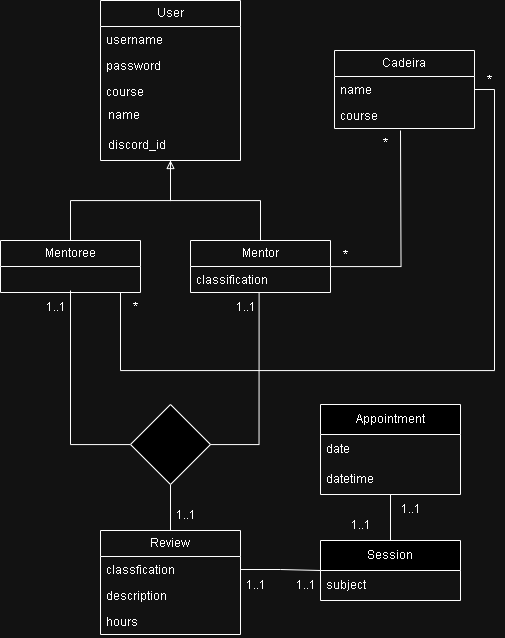

The diagram above was exported from draw.io. Its source (the exported page's mxGraphModel, read from the mxfile embedded in the PNG):
<mxGraphModel dx="1400" dy="743" grid="1" gridSize="10" guides="1" tooltips="1" connect="1" arrows="1" fold="1" page="1" pageScale="1" pageWidth="827" pageHeight="1169" math="0" shadow="0">
  <root>
    <mxCell id="0" />
    <mxCell id="1" parent="0" />
    <mxCell id="0C9y-MkKXDTwNyRHAtkV-1" value="User" style="swimlane;fontStyle=0;childLayout=stackLayout;horizontal=1;startSize=26;fillColor=none;horizontalStack=0;resizeParent=1;resizeParentMax=0;resizeLast=0;collapsible=1;marginBottom=0;whiteSpace=wrap;html=1;" vertex="1" parent="1">
      <mxGeometry x="110" y="100" width="140" height="160" as="geometry" />
    </mxCell>
    <mxCell id="0C9y-MkKXDTwNyRHAtkV-2" value="username" style="text;strokeColor=none;fillColor=none;align=left;verticalAlign=top;spacingLeft=4;spacingRight=4;overflow=hidden;rotatable=0;points=[[0,0.5],[1,0.5]];portConstraint=eastwest;whiteSpace=wrap;html=1;" vertex="1" parent="0C9y-MkKXDTwNyRHAtkV-1">
      <mxGeometry y="26" width="140" height="26" as="geometry" />
    </mxCell>
    <mxCell id="0C9y-MkKXDTwNyRHAtkV-3" value="password" style="text;strokeColor=none;fillColor=none;align=left;verticalAlign=top;spacingLeft=4;spacingRight=4;overflow=hidden;rotatable=0;points=[[0,0.5],[1,0.5]];portConstraint=eastwest;whiteSpace=wrap;html=1;" vertex="1" parent="0C9y-MkKXDTwNyRHAtkV-1">
      <mxGeometry y="52" width="140" height="26" as="geometry" />
    </mxCell>
    <mxCell id="0C9y-MkKXDTwNyRHAtkV-4" value="course" style="text;strokeColor=none;fillColor=none;align=left;verticalAlign=top;spacingLeft=4;spacingRight=4;overflow=hidden;rotatable=0;points=[[0,0.5],[1,0.5]];portConstraint=eastwest;whiteSpace=wrap;html=1;" vertex="1" parent="0C9y-MkKXDTwNyRHAtkV-1">
      <mxGeometry y="78" width="140" height="22" as="geometry" />
    </mxCell>
    <mxCell id="0C9y-MkKXDTwNyRHAtkV-5" value="&amp;nbsp; name" style="text;html=1;align=left;verticalAlign=middle;resizable=0;points=[];autosize=1;strokeColor=none;fillColor=none;" vertex="1" parent="0C9y-MkKXDTwNyRHAtkV-1">
      <mxGeometry y="100" width="140" height="30" as="geometry" />
    </mxCell>
    <mxCell id="0C9y-MkKXDTwNyRHAtkV-6" value="&amp;nbsp; discord_id" style="text;html=1;align=left;verticalAlign=middle;resizable=0;points=[];autosize=1;strokeColor=none;fillColor=none;" vertex="1" parent="0C9y-MkKXDTwNyRHAtkV-1">
      <mxGeometry y="130" width="140" height="30" as="geometry" />
    </mxCell>
    <mxCell id="0C9y-MkKXDTwNyRHAtkV-24" style="edgeStyle=orthogonalEdgeStyle;rounded=0;orthogonalLoop=1;jettySize=auto;html=1;entryX=1;entryY=0.5;entryDx=0;entryDy=0;endArrow=none;endFill=0;" edge="1" parent="1" source="0C9y-MkKXDTwNyRHAtkV-9" target="0C9y-MkKXDTwNyRHAtkV-20">
      <mxGeometry relative="1" as="geometry">
        <Array as="points">
          <mxPoint x="130" y="470" />
          <mxPoint x="504" y="470" />
          <mxPoint x="504" y="189" />
        </Array>
      </mxGeometry>
    </mxCell>
    <mxCell id="0C9y-MkKXDTwNyRHAtkV-9" value="Mentoree" style="swimlane;fontStyle=0;childLayout=stackLayout;horizontal=1;startSize=26;fillColor=none;horizontalStack=0;resizeParent=1;resizeParentMax=0;resizeLast=0;collapsible=1;marginBottom=0;whiteSpace=wrap;html=1;" vertex="1" parent="1">
      <mxGeometry x="10" y="340" width="140" height="52" as="geometry" />
    </mxCell>
    <mxCell id="0C9y-MkKXDTwNyRHAtkV-8" style="edgeStyle=orthogonalEdgeStyle;rounded=0;orthogonalLoop=1;jettySize=auto;html=1;startArrow=block;startFill=0;endArrow=none;endFill=0;entryX=0.5;entryY=0;entryDx=0;entryDy=0;" edge="1" parent="1" source="0C9y-MkKXDTwNyRHAtkV-6" target="0C9y-MkKXDTwNyRHAtkV-9">
      <mxGeometry relative="1" as="geometry">
        <mxPoint x="180" y="320" as="targetPoint" />
      </mxGeometry>
    </mxCell>
    <mxCell id="0C9y-MkKXDTwNyRHAtkV-18" style="edgeStyle=orthogonalEdgeStyle;rounded=0;orthogonalLoop=1;jettySize=auto;html=1;endArrow=none;endFill=0;" edge="1" parent="1" source="0C9y-MkKXDTwNyRHAtkV-13">
      <mxGeometry relative="1" as="geometry">
        <mxPoint x="180" y="260" as="targetPoint" />
        <Array as="points">
          <mxPoint x="270" y="300" />
          <mxPoint x="180" y="300" />
        </Array>
      </mxGeometry>
    </mxCell>
    <mxCell id="0C9y-MkKXDTwNyRHAtkV-23" style="edgeStyle=orthogonalEdgeStyle;rounded=0;orthogonalLoop=1;jettySize=auto;html=1;endArrow=none;endFill=0;" edge="1" parent="1" source="0C9y-MkKXDTwNyRHAtkV-13">
      <mxGeometry relative="1" as="geometry">
        <mxPoint x="410" y="230" as="targetPoint" />
      </mxGeometry>
    </mxCell>
    <mxCell id="0C9y-MkKXDTwNyRHAtkV-13" value="Mentor" style="swimlane;fontStyle=0;childLayout=stackLayout;horizontal=1;startSize=26;fillColor=none;horizontalStack=0;resizeParent=1;resizeParentMax=0;resizeLast=0;collapsible=1;marginBottom=0;whiteSpace=wrap;html=1;" vertex="1" parent="1">
      <mxGeometry x="200" y="340" width="140" height="52" as="geometry" />
    </mxCell>
    <mxCell id="0C9y-MkKXDTwNyRHAtkV-14" value="classification" style="text;strokeColor=none;fillColor=none;align=left;verticalAlign=top;spacingLeft=4;spacingRight=4;overflow=hidden;rotatable=0;points=[[0,0.5],[1,0.5]];portConstraint=eastwest;whiteSpace=wrap;html=1;" vertex="1" parent="0C9y-MkKXDTwNyRHAtkV-13">
      <mxGeometry y="26" width="140" height="26" as="geometry" />
    </mxCell>
    <mxCell id="0C9y-MkKXDTwNyRHAtkV-19" value="Cadeira" style="swimlane;fontStyle=0;childLayout=stackLayout;horizontal=1;startSize=26;fillColor=none;horizontalStack=0;resizeParent=1;resizeParentMax=0;resizeLast=0;collapsible=1;marginBottom=0;whiteSpace=wrap;html=1;" vertex="1" parent="1">
      <mxGeometry x="344" y="150" width="140" height="78" as="geometry" />
    </mxCell>
    <mxCell id="0C9y-MkKXDTwNyRHAtkV-20" value="name" style="text;strokeColor=none;fillColor=none;align=left;verticalAlign=top;spacingLeft=4;spacingRight=4;overflow=hidden;rotatable=0;points=[[0,0.5],[1,0.5]];portConstraint=eastwest;whiteSpace=wrap;html=1;" vertex="1" parent="0C9y-MkKXDTwNyRHAtkV-19">
      <mxGeometry y="26" width="140" height="26" as="geometry" />
    </mxCell>
    <mxCell id="0C9y-MkKXDTwNyRHAtkV-21" value="course" style="text;strokeColor=none;fillColor=none;align=left;verticalAlign=top;spacingLeft=4;spacingRight=4;overflow=hidden;rotatable=0;points=[[0,0.5],[1,0.5]];portConstraint=eastwest;whiteSpace=wrap;html=1;" vertex="1" parent="0C9y-MkKXDTwNyRHAtkV-19">
      <mxGeometry y="52" width="140" height="26" as="geometry" />
    </mxCell>
    <mxCell id="0C9y-MkKXDTwNyRHAtkV-25" value="Review" style="swimlane;fontStyle=0;childLayout=stackLayout;horizontal=1;startSize=26;fillColor=none;horizontalStack=0;resizeParent=1;resizeParentMax=0;resizeLast=0;collapsible=1;marginBottom=0;whiteSpace=wrap;html=1;" vertex="1" parent="1">
      <mxGeometry x="110" y="630" width="140" height="104" as="geometry" />
    </mxCell>
    <mxCell id="0C9y-MkKXDTwNyRHAtkV-26" value="classfication" style="text;strokeColor=none;fillColor=none;align=left;verticalAlign=top;spacingLeft=4;spacingRight=4;overflow=hidden;rotatable=0;points=[[0,0.5],[1,0.5]];portConstraint=eastwest;whiteSpace=wrap;html=1;" vertex="1" parent="0C9y-MkKXDTwNyRHAtkV-25">
      <mxGeometry y="26" width="140" height="26" as="geometry" />
    </mxCell>
    <mxCell id="0C9y-MkKXDTwNyRHAtkV-27" value="description" style="text;strokeColor=none;fillColor=none;align=left;verticalAlign=top;spacingLeft=4;spacingRight=4;overflow=hidden;rotatable=0;points=[[0,0.5],[1,0.5]];portConstraint=eastwest;whiteSpace=wrap;html=1;" vertex="1" parent="0C9y-MkKXDTwNyRHAtkV-25">
      <mxGeometry y="52" width="140" height="26" as="geometry" />
    </mxCell>
    <mxCell id="0C9y-MkKXDTwNyRHAtkV-28" value="hours" style="text;strokeColor=none;fillColor=none;align=left;verticalAlign=top;spacingLeft=4;spacingRight=4;overflow=hidden;rotatable=0;points=[[0,0.5],[1,0.5]];portConstraint=eastwest;whiteSpace=wrap;html=1;" vertex="1" parent="0C9y-MkKXDTwNyRHAtkV-25">
      <mxGeometry y="78" width="140" height="26" as="geometry" />
    </mxCell>
    <mxCell id="0C9y-MkKXDTwNyRHAtkV-31" style="edgeStyle=orthogonalEdgeStyle;rounded=0;orthogonalLoop=1;jettySize=auto;html=1;endArrow=none;endFill=0;" edge="1" parent="1" source="0C9y-MkKXDTwNyRHAtkV-29">
      <mxGeometry relative="1" as="geometry">
        <mxPoint x="80" y="390" as="targetPoint" />
        <Array as="points">
          <mxPoint x="80" y="544" />
        </Array>
      </mxGeometry>
    </mxCell>
    <mxCell id="0C9y-MkKXDTwNyRHAtkV-32" style="edgeStyle=orthogonalEdgeStyle;rounded=0;orthogonalLoop=1;jettySize=auto;html=1;entryX=0.5;entryY=0;entryDx=0;entryDy=0;endArrow=none;endFill=0;" edge="1" parent="1" source="0C9y-MkKXDTwNyRHAtkV-29" target="0C9y-MkKXDTwNyRHAtkV-25">
      <mxGeometry relative="1" as="geometry" />
    </mxCell>
    <mxCell id="0C9y-MkKXDTwNyRHAtkV-29" value="" style="rhombus;whiteSpace=wrap;html=1;" vertex="1" parent="1">
      <mxGeometry x="140" y="504" width="80" height="80" as="geometry" />
    </mxCell>
    <mxCell id="0C9y-MkKXDTwNyRHAtkV-30" style="edgeStyle=orthogonalEdgeStyle;rounded=0;orthogonalLoop=1;jettySize=auto;html=1;entryX=0.49;entryY=0.982;entryDx=0;entryDy=0;entryPerimeter=0;endArrow=none;endFill=0;" edge="1" parent="1" source="0C9y-MkKXDTwNyRHAtkV-29" target="0C9y-MkKXDTwNyRHAtkV-14">
      <mxGeometry relative="1" as="geometry">
        <Array as="points">
          <mxPoint x="269" y="544" />
        </Array>
      </mxGeometry>
    </mxCell>
    <mxCell id="0C9y-MkKXDTwNyRHAtkV-33" value="Session" style="swimlane;fontStyle=0;childLayout=stackLayout;horizontal=1;startSize=30;horizontalStack=0;resizeParent=1;resizeParentMax=0;resizeLast=0;collapsible=1;marginBottom=0;whiteSpace=wrap;html=1;" vertex="1" parent="1">
      <mxGeometry x="330" y="640" width="140" height="60" as="geometry" />
    </mxCell>
    <mxCell id="0C9y-MkKXDTwNyRHAtkV-34" value="subject" style="text;strokeColor=none;fillColor=none;align=left;verticalAlign=middle;spacingLeft=4;spacingRight=4;overflow=hidden;points=[[0,0.5],[1,0.5]];portConstraint=eastwest;rotatable=0;whiteSpace=wrap;html=1;" vertex="1" parent="0C9y-MkKXDTwNyRHAtkV-33">
      <mxGeometry y="30" width="140" height="30" as="geometry" />
    </mxCell>
    <mxCell id="0C9y-MkKXDTwNyRHAtkV-42" style="edgeStyle=orthogonalEdgeStyle;rounded=0;orthogonalLoop=1;jettySize=auto;html=1;entryX=0.5;entryY=0;entryDx=0;entryDy=0;endArrow=none;endFill=0;" edge="1" parent="1" source="0C9y-MkKXDTwNyRHAtkV-37" target="0C9y-MkKXDTwNyRHAtkV-33">
      <mxGeometry relative="1" as="geometry" />
    </mxCell>
    <mxCell id="0C9y-MkKXDTwNyRHAtkV-37" value="Appointment" style="swimlane;fontStyle=0;childLayout=stackLayout;horizontal=1;startSize=30;horizontalStack=0;resizeParent=1;resizeParentMax=0;resizeLast=0;collapsible=1;marginBottom=0;whiteSpace=wrap;html=1;" vertex="1" parent="1">
      <mxGeometry x="330" y="504" width="140" height="90" as="geometry" />
    </mxCell>
    <mxCell id="0C9y-MkKXDTwNyRHAtkV-38" value="date" style="text;strokeColor=none;fillColor=none;align=left;verticalAlign=middle;spacingLeft=4;spacingRight=4;overflow=hidden;points=[[0,0.5],[1,0.5]];portConstraint=eastwest;rotatable=0;whiteSpace=wrap;html=1;" vertex="1" parent="0C9y-MkKXDTwNyRHAtkV-37">
      <mxGeometry y="30" width="140" height="30" as="geometry" />
    </mxCell>
    <mxCell id="0C9y-MkKXDTwNyRHAtkV-39" value="datetime" style="text;strokeColor=none;fillColor=none;align=left;verticalAlign=middle;spacingLeft=4;spacingRight=4;overflow=hidden;points=[[0,0.5],[1,0.5]];portConstraint=eastwest;rotatable=0;whiteSpace=wrap;html=1;" vertex="1" parent="0C9y-MkKXDTwNyRHAtkV-37">
      <mxGeometry y="60" width="140" height="30" as="geometry" />
    </mxCell>
    <mxCell id="0C9y-MkKXDTwNyRHAtkV-41" style="edgeStyle=orthogonalEdgeStyle;rounded=0;orthogonalLoop=1;jettySize=auto;html=1;endArrow=none;endFill=0;" edge="1" parent="1" source="0C9y-MkKXDTwNyRHAtkV-26">
      <mxGeometry relative="1" as="geometry">
        <mxPoint x="330" y="670" as="targetPoint" />
        <Array as="points">
          <mxPoint x="290" y="669" />
        </Array>
      </mxGeometry>
    </mxCell>
    <mxCell id="0C9y-MkKXDTwNyRHAtkV-43" value="*" style="text;html=1;align=center;verticalAlign=middle;resizable=0;points=[];autosize=1;strokeColor=none;fillColor=none;" vertex="1" parent="1">
      <mxGeometry x="484" y="165" width="30" height="30" as="geometry" />
    </mxCell>
    <mxCell id="0C9y-MkKXDTwNyRHAtkV-45" value="*" style="text;html=1;align=center;verticalAlign=middle;resizable=0;points=[];autosize=1;strokeColor=none;fillColor=none;" vertex="1" parent="1">
      <mxGeometry x="380" y="228" width="30" height="30" as="geometry" />
    </mxCell>
    <mxCell id="0C9y-MkKXDTwNyRHAtkV-46" value="*" style="text;html=1;align=center;verticalAlign=middle;resizable=0;points=[];autosize=1;strokeColor=none;fillColor=none;" vertex="1" parent="1">
      <mxGeometry x="340" y="340" width="30" height="30" as="geometry" />
    </mxCell>
    <mxCell id="0C9y-MkKXDTwNyRHAtkV-47" value="*" style="text;html=1;align=center;verticalAlign=middle;resizable=0;points=[];autosize=1;strokeColor=none;fillColor=none;" vertex="1" parent="1">
      <mxGeometry x="130" y="392" width="30" height="30" as="geometry" />
    </mxCell>
    <mxCell id="0C9y-MkKXDTwNyRHAtkV-48" value="1..1" style="text;html=1;align=center;verticalAlign=middle;resizable=0;points=[];autosize=1;strokeColor=none;fillColor=none;" vertex="1" parent="1">
      <mxGeometry x="45" y="392" width="40" height="30" as="geometry" />
    </mxCell>
    <mxCell id="0C9y-MkKXDTwNyRHAtkV-49" value="1..1" style="text;html=1;align=center;verticalAlign=middle;resizable=0;points=[];autosize=1;strokeColor=none;fillColor=none;" vertex="1" parent="1">
      <mxGeometry x="235" y="392" width="40" height="30" as="geometry" />
    </mxCell>
    <mxCell id="0C9y-MkKXDTwNyRHAtkV-51" value="1..1" style="text;html=1;align=center;verticalAlign=middle;resizable=0;points=[];autosize=1;strokeColor=none;fillColor=none;" vertex="1" parent="1">
      <mxGeometry x="175" y="600" width="40" height="30" as="geometry" />
    </mxCell>
    <mxCell id="0C9y-MkKXDTwNyRHAtkV-52" value="1..1" style="text;html=1;align=center;verticalAlign=middle;resizable=0;points=[];autosize=1;strokeColor=none;fillColor=none;" vertex="1" parent="1">
      <mxGeometry x="245" y="670" width="40" height="30" as="geometry" />
    </mxCell>
    <mxCell id="0C9y-MkKXDTwNyRHAtkV-53" value="1..1" style="text;html=1;align=center;verticalAlign=middle;resizable=0;points=[];autosize=1;strokeColor=none;fillColor=none;" vertex="1" parent="1">
      <mxGeometry x="295" y="670" width="40" height="30" as="geometry" />
    </mxCell>
    <mxCell id="0C9y-MkKXDTwNyRHAtkV-54" value="1..1" style="text;html=1;align=center;verticalAlign=middle;resizable=0;points=[];autosize=1;strokeColor=none;fillColor=none;" vertex="1" parent="1">
      <mxGeometry x="400" y="594" width="40" height="30" as="geometry" />
    </mxCell>
    <mxCell id="0C9y-MkKXDTwNyRHAtkV-55" value="1..1" style="text;html=1;align=center;verticalAlign=middle;resizable=0;points=[];autosize=1;strokeColor=none;fillColor=none;" vertex="1" parent="1">
      <mxGeometry x="350" y="610" width="40" height="30" as="geometry" />
    </mxCell>
  </root>
</mxGraphModel>